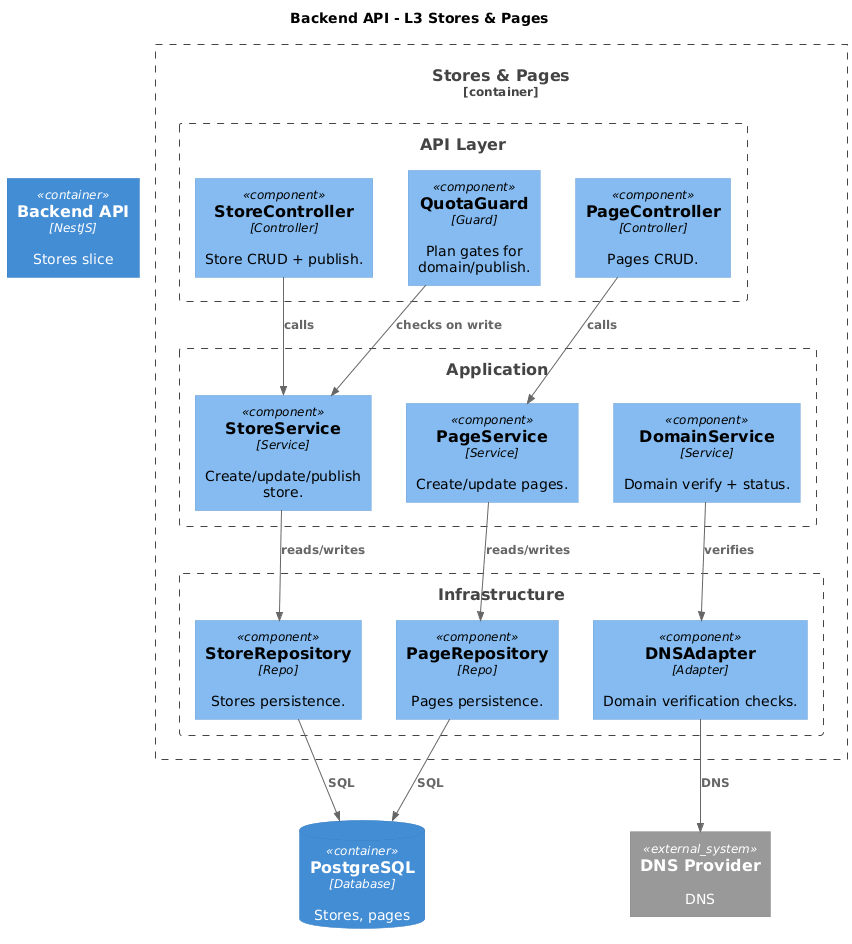

The diagram above was rendered by PlantUML. Its source (embedded in the PNG):
@startuml Backend_L3_StoresPages
!includeurl https://raw.githubusercontent.com/plantuml-stdlib/C4-PlantUML/master/C4_Component.puml
title Backend API - L3 Stores & Pages

Container(api, "Backend API", "NestJS", "Stores slice")
ContainerDb(db, "PostgreSQL", "Database", "Stores, pages")
System_Ext(dns, "DNS Provider", "DNS")

Container_Boundary(b, "Stores & Pages") {
  Boundary(apiLayer, "API Layer") {
    Component(StoreController, "StoreController", "Controller", "Store CRUD + publish.")
    Component(PageController, "PageController", "Controller", "Pages CRUD.")
    Component(QuotaGuard, "QuotaGuard", "Guard", "Plan gates for domain/publish.")
  }
  Boundary(appLayer, "Application") {
    Component(StoreService, "StoreService", "Service", "Create/update/publish store.")
    Component(PageService, "PageService", "Service", "Create/update pages.")
    Component(DomainService, "DomainService", "Service", "Domain verify + status.")
  }
  Boundary(infra, "Infrastructure") {
    Component(StoreRepo, "StoreRepository", "Repo", "Stores persistence.")
    Component(PageRepo, "PageRepository", "Repo", "Pages persistence.")
    Component(DNSAdapter, "DNSAdapter", "Adapter", "Domain verification checks.")
  }
}

Rel(StoreController, StoreService, "calls")
Rel(PageController, PageService, "calls")
Rel(QuotaGuard, StoreService, "checks on write")
Rel(StoreService, StoreRepo, "reads/writes")
Rel(PageService, PageRepo, "reads/writes")
Rel(DomainService, DNSAdapter, "verifies")
Rel(StoreRepo, db, "SQL")
Rel(PageRepo, db, "SQL")
Rel(DNSAdapter, dns, "DNS")

@enduml